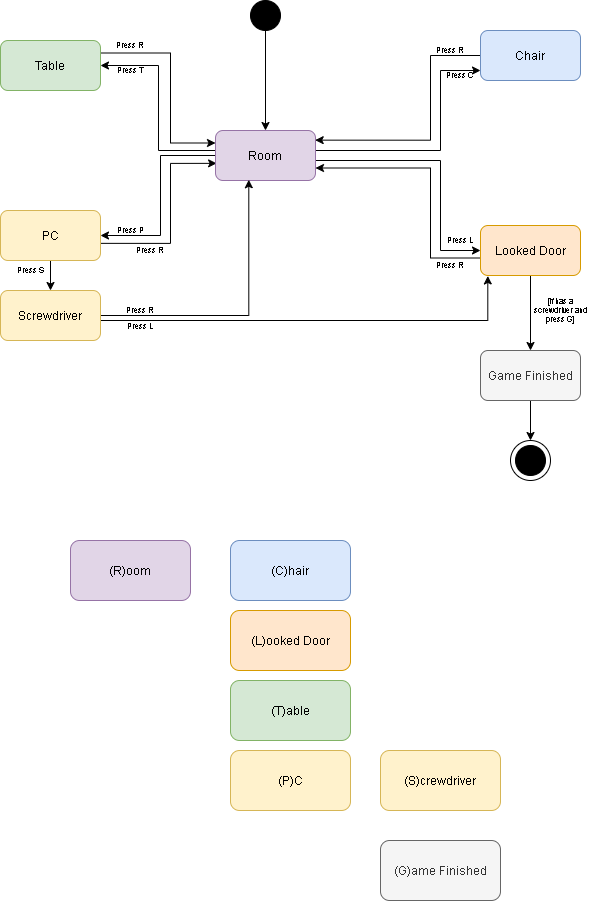

The diagram above was exported from draw.io. Its source (the exported page's mxGraphModel, read from the mxfile embedded in the PNG):
<mxGraphModel dx="1422" dy="794" grid="1" gridSize="10" guides="1" tooltips="1" connect="1" arrows="1" fold="1" page="1" pageScale="1" pageWidth="850" pageHeight="1100" math="0" shadow="0">
  <root>
    <mxCell id="0" />
    <mxCell id="1" parent="0" />
    <mxCell id="2M24kIAt7CAp6I8ubZuL-12" value="" style="edgeStyle=orthogonalEdgeStyle;rounded=0;orthogonalLoop=1;jettySize=auto;html=1;" parent="1" source="2M24kIAt7CAp6I8ubZuL-9" edge="1">
      <mxGeometry relative="1" as="geometry">
        <mxPoint x="425" y="140" as="targetPoint" />
      </mxGeometry>
    </mxCell>
    <mxCell id="2M24kIAt7CAp6I8ubZuL-9" value="" style="ellipse;whiteSpace=wrap;html=1;aspect=fixed;fillColor=#000000;" parent="1" vertex="1">
      <mxGeometry x="410" y="10" width="30" height="30" as="geometry" />
    </mxCell>
    <mxCell id="2M24kIAt7CAp6I8ubZuL-14" value="" style="edgeStyle=orthogonalEdgeStyle;rounded=0;orthogonalLoop=1;jettySize=auto;html=1;" parent="1" edge="1">
      <mxGeometry relative="1" as="geometry">
        <mxPoint x="475" y="160" as="sourcePoint" />
        <mxPoint x="640" y="79.99999999999994" as="targetPoint" />
        <Array as="points">
          <mxPoint x="600" y="160" />
          <mxPoint x="600" y="80" />
        </Array>
      </mxGeometry>
    </mxCell>
    <mxCell id="2M24kIAt7CAp6I8ubZuL-22" style="edgeStyle=orthogonalEdgeStyle;rounded=0;orthogonalLoop=1;jettySize=auto;html=1;entryX=1;entryY=0.5;entryDx=0;entryDy=0;" parent="1" edge="1">
      <mxGeometry relative="1" as="geometry">
        <mxPoint x="375" y="160" as="sourcePoint" />
        <mxPoint x="260" y="75" as="targetPoint" />
        <Array as="points">
          <mxPoint x="318" y="160" />
          <mxPoint x="318" y="75" />
        </Array>
      </mxGeometry>
    </mxCell>
    <mxCell id="2M24kIAt7CAp6I8ubZuL-24" style="edgeStyle=orthogonalEdgeStyle;rounded=0;orthogonalLoop=1;jettySize=auto;html=1;entryX=1;entryY=0.5;entryDx=0;entryDy=0;" parent="1" edge="1">
      <mxGeometry relative="1" as="geometry">
        <mxPoint x="375" y="165" as="sourcePoint" />
        <mxPoint x="260" y="245" as="targetPoint" />
        <Array as="points">
          <mxPoint x="320" y="165" />
          <mxPoint x="320" y="245" />
        </Array>
      </mxGeometry>
    </mxCell>
    <mxCell id="2M24kIAt7CAp6I8ubZuL-25" style="edgeStyle=orthogonalEdgeStyle;rounded=0;orthogonalLoop=1;jettySize=auto;html=1;entryX=0;entryY=0.6;entryDx=0;entryDy=0;entryPerimeter=0;" parent="1" edge="1">
      <mxGeometry relative="1" as="geometry">
        <mxPoint x="475" y="170" as="sourcePoint" />
        <mxPoint x="640" y="260" as="targetPoint" />
        <Array as="points">
          <mxPoint x="600" y="170" />
          <mxPoint x="600" y="260" />
        </Array>
      </mxGeometry>
    </mxCell>
    <mxCell id="2M24kIAt7CAp6I8ubZuL-32" style="edgeStyle=orthogonalEdgeStyle;rounded=0;orthogonalLoop=1;jettySize=auto;html=1;fontSize=8;entryX=0.997;entryY=0.193;entryDx=0;entryDy=0;entryPerimeter=0;" parent="1" edge="1">
      <mxGeometry relative="1" as="geometry">
        <mxPoint x="640" y="64.99999999999994" as="sourcePoint" />
        <mxPoint x="474.70000000000005" y="149.64999999999998" as="targetPoint" />
        <Array as="points">
          <mxPoint x="590" y="150" />
        </Array>
      </mxGeometry>
    </mxCell>
    <mxCell id="2M24kIAt7CAp6I8ubZuL-33" style="edgeStyle=orthogonalEdgeStyle;rounded=0;orthogonalLoop=1;jettySize=auto;html=1;exitX=0;exitY=0.75;exitDx=0;exitDy=0;entryX=1;entryY=0.75;entryDx=0;entryDy=0;fontSize=8;" parent="1" edge="1">
      <mxGeometry relative="1" as="geometry">
        <mxPoint x="640" y="267.5" as="sourcePoint" />
        <mxPoint x="475" y="177.5" as="targetPoint" />
        <Array as="points">
          <mxPoint x="590" y="267" />
          <mxPoint x="590" y="177" />
        </Array>
      </mxGeometry>
    </mxCell>
    <mxCell id="2M24kIAt7CAp6I8ubZuL-36" style="edgeStyle=orthogonalEdgeStyle;rounded=0;orthogonalLoop=1;jettySize=auto;html=1;exitX=1;exitY=0.25;exitDx=0;exitDy=0;entryX=0;entryY=0.25;entryDx=0;entryDy=0;fontSize=8;" parent="1" edge="1">
      <mxGeometry relative="1" as="geometry">
        <mxPoint x="260" y="62.5" as="sourcePoint" />
        <mxPoint x="375" y="152.5" as="targetPoint" />
        <Array as="points">
          <mxPoint x="330" y="63" />
          <mxPoint x="330" y="153" />
        </Array>
      </mxGeometry>
    </mxCell>
    <mxCell id="2M24kIAt7CAp6I8ubZuL-27" style="edgeStyle=orthogonalEdgeStyle;rounded=0;orthogonalLoop=1;jettySize=auto;html=1;exitX=0.99;exitY=0.657;exitDx=0;exitDy=0;entryX=0.011;entryY=0.657;entryDx=0;entryDy=0;entryPerimeter=0;exitPerimeter=0;" parent="1" edge="1">
      <mxGeometry relative="1" as="geometry">
        <mxPoint x="259" y="252.85000000000002" as="sourcePoint" />
        <mxPoint x="376.1" y="172.85000000000002" as="targetPoint" />
        <Array as="points">
          <mxPoint x="330" y="253" />
          <mxPoint x="330" y="173" />
        </Array>
      </mxGeometry>
    </mxCell>
    <mxCell id="2M24kIAt7CAp6I8ubZuL-28" value="Press P" style="text;html=1;strokeColor=none;fillColor=none;align=center;verticalAlign=middle;whiteSpace=wrap;rounded=0;fontSize=8;" parent="1" vertex="1">
      <mxGeometry x="270" y="230" width="40" height="20" as="geometry" />
    </mxCell>
    <mxCell id="2M24kIAt7CAp6I8ubZuL-30" value="Press T" style="text;html=1;strokeColor=none;fillColor=none;align=center;verticalAlign=middle;whiteSpace=wrap;rounded=0;fontSize=8;" parent="1" vertex="1">
      <mxGeometry x="270" y="70" width="40" height="20" as="geometry" />
    </mxCell>
    <mxCell id="2M24kIAt7CAp6I8ubZuL-31" value="Press R" style="text;html=1;strokeColor=none;fillColor=none;align=center;verticalAlign=middle;whiteSpace=wrap;rounded=0;fontSize=8;" parent="1" vertex="1">
      <mxGeometry x="290" y="250" width="40" height="20" as="geometry" />
    </mxCell>
    <mxCell id="2M24kIAt7CAp6I8ubZuL-35" value="Press R" style="text;html=1;strokeColor=none;fillColor=none;align=center;verticalAlign=middle;whiteSpace=wrap;rounded=0;fontSize=8;" parent="1" vertex="1">
      <mxGeometry x="270" y="45" width="40" height="20" as="geometry" />
    </mxCell>
    <mxCell id="2M24kIAt7CAp6I8ubZuL-37" value="Press C" style="text;html=1;strokeColor=none;fillColor=none;align=center;verticalAlign=middle;whiteSpace=wrap;rounded=0;fontSize=8;" parent="1" vertex="1">
      <mxGeometry x="600" y="75" width="40" height="20" as="geometry" />
    </mxCell>
    <mxCell id="2M24kIAt7CAp6I8ubZuL-38" value="Press L" style="text;html=1;strokeColor=none;fillColor=none;align=center;verticalAlign=middle;whiteSpace=wrap;rounded=0;fontSize=8;" parent="1" vertex="1">
      <mxGeometry x="600" y="240" width="40" height="20" as="geometry" />
    </mxCell>
    <mxCell id="2M24kIAt7CAp6I8ubZuL-40" value="Press R" style="text;html=1;strokeColor=none;fillColor=none;align=center;verticalAlign=middle;whiteSpace=wrap;rounded=0;fontSize=8;" parent="1" vertex="1">
      <mxGeometry x="590" y="50" width="40" height="20" as="geometry" />
    </mxCell>
    <mxCell id="2M24kIAt7CAp6I8ubZuL-41" value="Press R" style="text;html=1;strokeColor=none;fillColor=none;align=center;verticalAlign=middle;whiteSpace=wrap;rounded=0;fontSize=8;" parent="1" vertex="1">
      <mxGeometry x="590" y="265" width="40" height="20" as="geometry" />
    </mxCell>
    <mxCell id="2M24kIAt7CAp6I8ubZuL-44" value="Room" style="rounded=1;whiteSpace=wrap;html=1;fillColor=#e1d5e7;fontSize=12;strokeColor=#9673a6;" parent="1" vertex="1">
      <mxGeometry x="375" y="140" width="100" height="50" as="geometry" />
    </mxCell>
    <mxCell id="2M24kIAt7CAp6I8ubZuL-45" value="Table" style="rounded=1;whiteSpace=wrap;html=1;fillColor=#d5e8d4;fontSize=12;strokeColor=#82b366;" parent="1" vertex="1">
      <mxGeometry x="160" y="50" width="100" height="50" as="geometry" />
    </mxCell>
    <mxCell id="2M24kIAt7CAp6I8ubZuL-51" value="" style="edgeStyle=orthogonalEdgeStyle;rounded=0;orthogonalLoop=1;jettySize=auto;html=1;fontSize=12;fontColor=#FFFFFF;" parent="1" source="2M24kIAt7CAp6I8ubZuL-46" target="2M24kIAt7CAp6I8ubZuL-50" edge="1">
      <mxGeometry relative="1" as="geometry" />
    </mxCell>
    <mxCell id="2M24kIAt7CAp6I8ubZuL-46" value="PC" style="rounded=1;whiteSpace=wrap;html=1;fillColor=#fff2cc;fontSize=12;strokeColor=#d6b656;" parent="1" vertex="1">
      <mxGeometry x="160" y="220" width="100" height="50" as="geometry" />
    </mxCell>
    <mxCell id="2M24kIAt7CAp6I8ubZuL-63" value="" style="edgeStyle=orthogonalEdgeStyle;rounded=0;orthogonalLoop=1;jettySize=auto;html=1;fontSize=12;fontColor=#FFFFFF;" parent="1" source="2M24kIAt7CAp6I8ubZuL-47" target="2M24kIAt7CAp6I8ubZuL-59" edge="1">
      <mxGeometry relative="1" as="geometry" />
    </mxCell>
    <mxCell id="2M24kIAt7CAp6I8ubZuL-47" value="Looked Door" style="rounded=1;whiteSpace=wrap;html=1;fillColor=#ffe6cc;fontSize=12;strokeColor=#d79b00;" parent="1" vertex="1">
      <mxGeometry x="640" y="235" width="100" height="50" as="geometry" />
    </mxCell>
    <mxCell id="2M24kIAt7CAp6I8ubZuL-48" value="Chair" style="rounded=1;whiteSpace=wrap;html=1;fillColor=#dae8fc;fontSize=12;strokeColor=#6c8ebf;" parent="1" vertex="1">
      <mxGeometry x="640" y="40" width="100" height="50" as="geometry" />
    </mxCell>
    <mxCell id="2M24kIAt7CAp6I8ubZuL-53" style="edgeStyle=orthogonalEdgeStyle;rounded=0;orthogonalLoop=1;jettySize=auto;html=1;entryX=0.333;entryY=0.985;entryDx=0;entryDy=0;entryPerimeter=0;fontSize=12;fontColor=#FFFFFF;" parent="1" source="2M24kIAt7CAp6I8ubZuL-50" target="2M24kIAt7CAp6I8ubZuL-44" edge="1">
      <mxGeometry relative="1" as="geometry" />
    </mxCell>
    <mxCell id="2M24kIAt7CAp6I8ubZuL-56" style="edgeStyle=orthogonalEdgeStyle;rounded=0;orthogonalLoop=1;jettySize=auto;html=1;entryX=0.073;entryY=1.009;entryDx=0;entryDy=0;entryPerimeter=0;fontSize=12;fontColor=#FFFFFF;" parent="1" source="2M24kIAt7CAp6I8ubZuL-50" target="2M24kIAt7CAp6I8ubZuL-47" edge="1">
      <mxGeometry relative="1" as="geometry">
        <Array as="points">
          <mxPoint x="647" y="330" />
        </Array>
      </mxGeometry>
    </mxCell>
    <mxCell id="2M24kIAt7CAp6I8ubZuL-50" value="Screwdriver" style="rounded=1;whiteSpace=wrap;html=1;fillColor=#fff2cc;fontSize=12;strokeColor=#d6b656;" parent="1" vertex="1">
      <mxGeometry x="160" y="300" width="100" height="50" as="geometry" />
    </mxCell>
    <mxCell id="2M24kIAt7CAp6I8ubZuL-52" value="Press S" style="text;html=1;strokeColor=none;fillColor=none;align=center;verticalAlign=middle;whiteSpace=wrap;rounded=0;fontSize=8;" parent="1" vertex="1">
      <mxGeometry x="160" y="270" width="60" height="20" as="geometry" />
    </mxCell>
    <mxCell id="2M24kIAt7CAp6I8ubZuL-54" value="Press R" style="text;html=1;strokeColor=none;fillColor=none;align=center;verticalAlign=middle;whiteSpace=wrap;rounded=0;fontSize=8;" parent="1" vertex="1">
      <mxGeometry x="280" y="310" width="40" height="20" as="geometry" />
    </mxCell>
    <mxCell id="2M24kIAt7CAp6I8ubZuL-58" value="Press L" style="text;html=1;strokeColor=none;fillColor=none;align=center;verticalAlign=middle;whiteSpace=wrap;rounded=0;fontSize=8;" parent="1" vertex="1">
      <mxGeometry x="280" y="326" width="40" height="20" as="geometry" />
    </mxCell>
    <mxCell id="ItBujVsZ4-OG85kaH9zI-4" value="" style="edgeStyle=orthogonalEdgeStyle;rounded=0;orthogonalLoop=1;jettySize=auto;html=1;entryX=0.5;entryY=0;entryDx=0;entryDy=0;" edge="1" parent="1" source="2M24kIAt7CAp6I8ubZuL-59" target="ItBujVsZ4-OG85kaH9zI-2">
      <mxGeometry relative="1" as="geometry" />
    </mxCell>
    <mxCell id="2M24kIAt7CAp6I8ubZuL-59" value="Game Finished" style="rounded=1;whiteSpace=wrap;html=1;fillColor=#f5f5f5;fontSize=12;fontColor=#333333;strokeColor=#666666;" parent="1" vertex="1">
      <mxGeometry x="640" y="360" width="100" height="50" as="geometry" />
    </mxCell>
    <mxCell id="2M24kIAt7CAp6I8ubZuL-62" value="(R)oom" style="rounded=1;whiteSpace=wrap;html=1;fillColor=#e1d5e7;fontSize=12;strokeColor=#9673a6;" parent="1" vertex="1">
      <mxGeometry x="230" y="550" width="120" height="60" as="geometry" />
    </mxCell>
    <mxCell id="2M24kIAt7CAp6I8ubZuL-65" value="[If has a screwdriver and press G]" style="text;html=1;align=center;verticalAlign=middle;whiteSpace=wrap;rounded=0;fontSize=8;" parent="1" vertex="1">
      <mxGeometry x="690" y="310" width="60" height="20" as="geometry" />
    </mxCell>
    <mxCell id="2M24kIAt7CAp6I8ubZuL-66" value="(C)hair" style="rounded=1;whiteSpace=wrap;html=1;fillColor=#dae8fc;fontSize=12;strokeColor=#6c8ebf;" parent="1" vertex="1">
      <mxGeometry x="390" y="550" width="120" height="60" as="geometry" />
    </mxCell>
    <mxCell id="2M24kIAt7CAp6I8ubZuL-67" value="(L)ooked Door" style="rounded=1;whiteSpace=wrap;html=1;fillColor=#ffe6cc;fontSize=12;strokeColor=#d79b00;" parent="1" vertex="1">
      <mxGeometry x="390" y="620" width="120" height="60" as="geometry" />
    </mxCell>
    <mxCell id="2M24kIAt7CAp6I8ubZuL-68" value="(T)able" style="rounded=1;whiteSpace=wrap;html=1;fillColor=#d5e8d4;fontSize=12;strokeColor=#82b366;" parent="1" vertex="1">
      <mxGeometry x="390" y="690" width="120" height="60" as="geometry" />
    </mxCell>
    <mxCell id="2M24kIAt7CAp6I8ubZuL-69" value="(P)C" style="rounded=1;whiteSpace=wrap;html=1;fillColor=#fff2cc;fontSize=12;strokeColor=#d6b656;" parent="1" vertex="1">
      <mxGeometry x="390" y="760" width="120" height="60" as="geometry" />
    </mxCell>
    <mxCell id="2M24kIAt7CAp6I8ubZuL-70" value="(S)crewdriver" style="rounded=1;whiteSpace=wrap;html=1;fillColor=#fff2cc;fontSize=12;strokeColor=#d6b656;" parent="1" vertex="1">
      <mxGeometry x="540" y="760" width="120" height="60" as="geometry" />
    </mxCell>
    <mxCell id="2M24kIAt7CAp6I8ubZuL-71" value="(G)ame Finished" style="rounded=1;whiteSpace=wrap;html=1;fillColor=#f5f5f5;fontSize=12;fontColor=#333333;strokeColor=#666666;" parent="1" vertex="1">
      <mxGeometry x="540" y="850" width="120" height="60" as="geometry" />
    </mxCell>
    <mxCell id="ItBujVsZ4-OG85kaH9zI-2" value="" style="ellipse;whiteSpace=wrap;html=1;aspect=fixed;" vertex="1" parent="1">
      <mxGeometry x="670" y="450" width="40" height="40" as="geometry" />
    </mxCell>
    <mxCell id="ItBujVsZ4-OG85kaH9zI-1" value="" style="ellipse;whiteSpace=wrap;html=1;aspect=fixed;fillColor=#000000;" vertex="1" parent="1">
      <mxGeometry x="675" y="455" width="30" height="30" as="geometry" />
    </mxCell>
  </root>
</mxGraphModel>